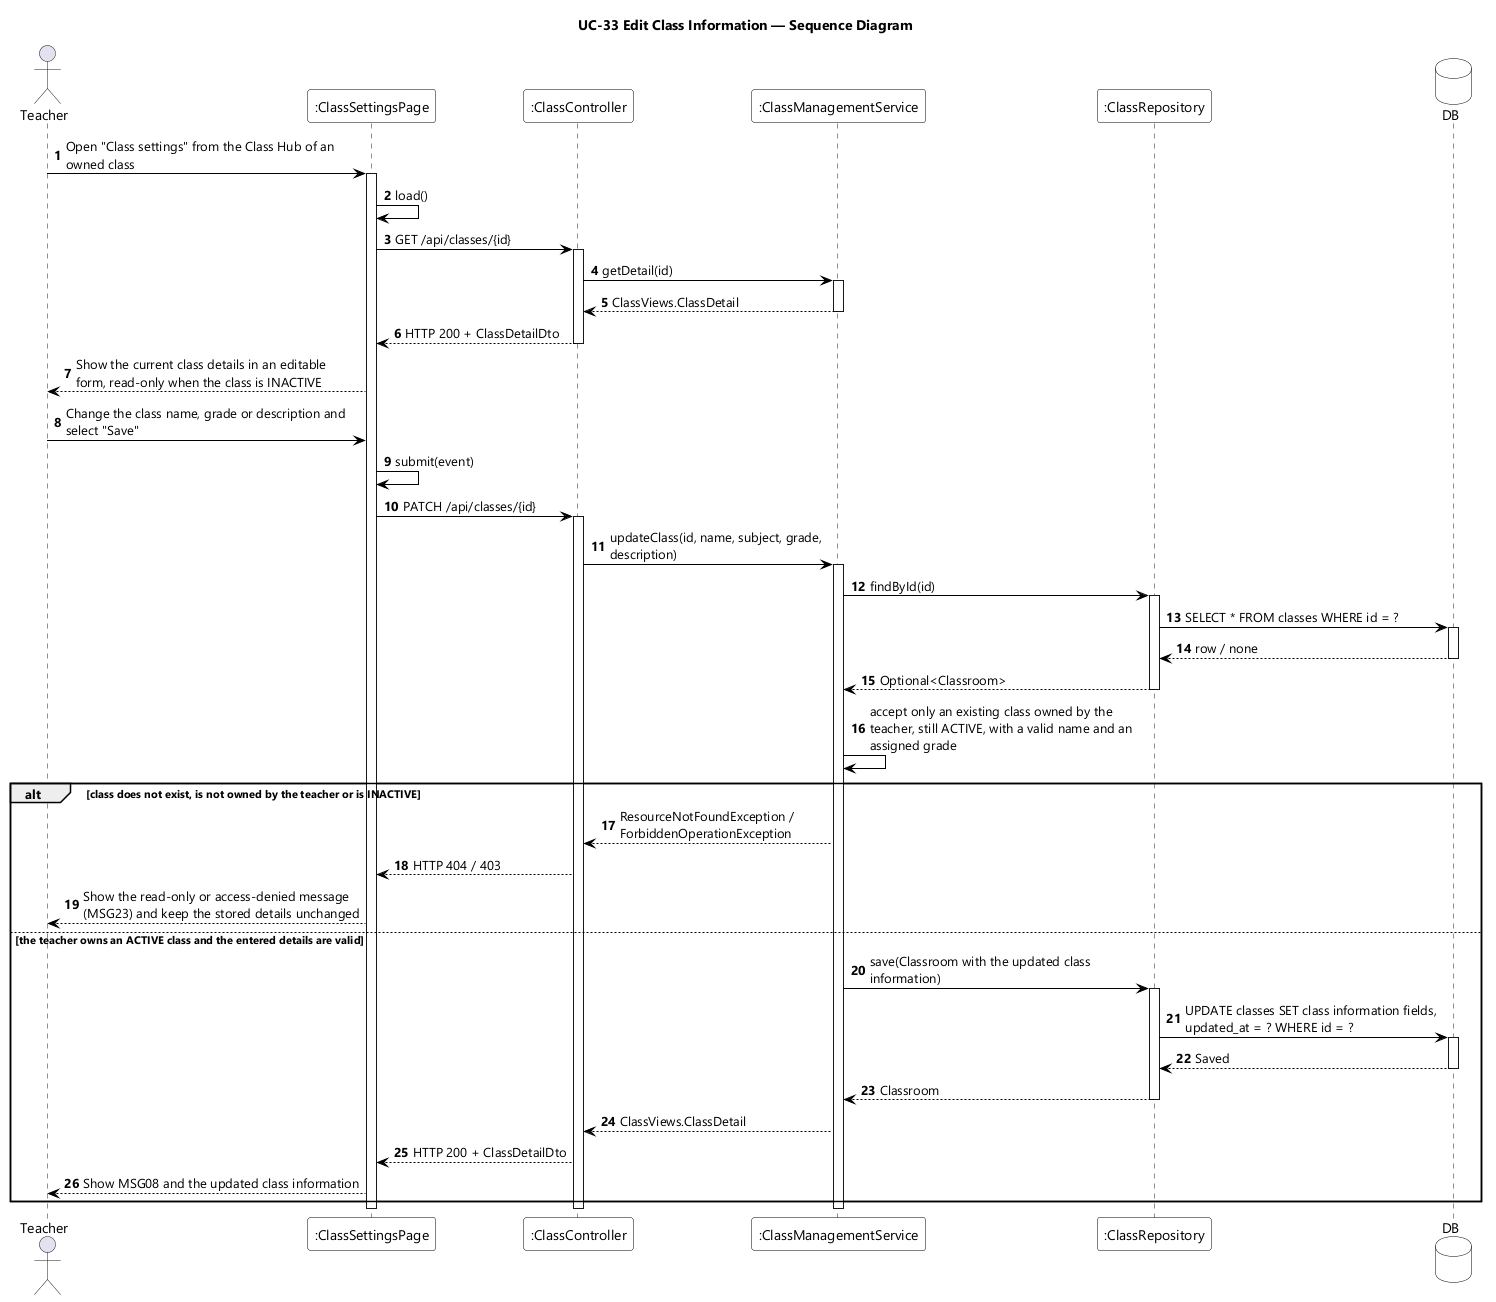

The diagram above was rendered by PlantUML. Its source (embedded in the PNG):
@startuml UC-33 Edit Class Information - Sequence Diagram
skinparamlocked dpi 96
skinparam defaultFontName "Segoe UI"
skinparam shadowing false
skinparam ParticipantBackgroundColor #FFFFFF
skinparam ParticipantBorderColor #000000
skinparam DatabaseBackgroundColor #FFFFFF
skinparam DatabaseBorderColor #000000
skinparam ArrowColor #000000
skinparam sequenceMessageAlign left
skinparam maxMessageSize 280
title UC-33 Edit Class Information — Sequence Diagram

actor Teacher
participant ":ClassSettingsPage" as UI
participant ":ClassController" as CTL
participant ":ClassManagementService" as SVC
participant ":ClassRepository" as REPO
database DB

autonumber
Teacher -> UI : Open "Class settings" from the Class Hub of an owned class
activate UI
UI -> UI : load()
UI -> CTL : GET /api/classes/{id}
activate CTL
CTL -> SVC : getDetail(id)
activate SVC
SVC --> CTL : ClassViews.ClassDetail
deactivate SVC
CTL --> UI : HTTP 200 + ClassDetailDto
deactivate CTL
UI --> Teacher : Show the current class details in an editable form, read-only when the class is INACTIVE

Teacher -> UI : Change the class name, grade or description and select "Save"
UI -> UI : submit(event)
UI -> CTL : PATCH /api/classes/{id}
activate CTL
CTL -> SVC : updateClass(id, name, subject, grade, description)
activate SVC
SVC -> REPO : findById(id)
activate REPO
REPO -> DB : SELECT * FROM classes WHERE id = ?
activate DB
DB --> REPO : row / none
deactivate DB
REPO --> SVC : Optional<Classroom>
deactivate REPO
SVC -> SVC : accept only an existing class owned by the teacher, still ACTIVE, with a valid name and an assigned grade

alt class does not exist, is not owned by the teacher or is INACTIVE
  SVC --> CTL : ResourceNotFoundException / ForbiddenOperationException
  CTL --> UI : HTTP 404 / 403
  UI --> Teacher : Show the read-only or access-denied message (MSG23) and keep the stored details unchanged
else the teacher owns an ACTIVE class and the entered details are valid
  SVC -> REPO : save(Classroom with the updated class information)
  activate REPO
  REPO -> DB : UPDATE classes SET class information fields, updated_at = ? WHERE id = ?
  activate DB
  DB --> REPO : Saved
  deactivate DB
  REPO --> SVC : Classroom
  deactivate REPO
  SVC --> CTL : ClassViews.ClassDetail
  CTL --> UI : HTTP 200 + ClassDetailDto
  UI --> Teacher : Show MSG08 and the updated class information
end
deactivate SVC
deactivate CTL
deactivate UI
@enduml